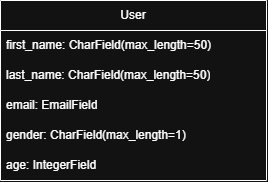

The diagram above was exported from draw.io. Its source (the exported page's mxGraphModel, read from the mxfile embedded in the PNG):
<mxGraphModel dx="538" dy="393" grid="1" gridSize="10" guides="1" tooltips="1" connect="1" arrows="1" fold="1" page="1" pageScale="1" pageWidth="827" pageHeight="1169" math="0" shadow="0">
  <root>
    <mxCell id="0" />
    <mxCell id="1" parent="0" />
    <mxCell id="1vAwvuSiFfQT-hUEbVO1-1" parent="1" style="swimlane;fontStyle=0;childLayout=stackLayout;horizontal=1;startSize=30;horizontalStack=0;resizeParent=1;resizeParentMax=0;resizeLast=0;collapsible=1;marginBottom=0;whiteSpace=wrap;html=1;" value="User" vertex="1">
      <mxGeometry height="180" width="266" x="70" y="50" as="geometry" />
    </mxCell>
    <mxCell id="1vAwvuSiFfQT-hUEbVO1-2" parent="1vAwvuSiFfQT-hUEbVO1-1" style="text;strokeColor=none;fillColor=none;align=left;verticalAlign=middle;spacingLeft=4;spacingRight=4;overflow=hidden;points=[[0,0.5],[1,0.5]];portConstraint=eastwest;rotatable=0;whiteSpace=wrap;html=1;" value="first_name: CharField(max_length=50)" vertex="1">
      <mxGeometry height="30" width="266" y="30" as="geometry" />
    </mxCell>
    <mxCell id="1vAwvuSiFfQT-hUEbVO1-3" parent="1vAwvuSiFfQT-hUEbVO1-1" style="text;strokeColor=none;fillColor=none;align=left;verticalAlign=middle;spacingLeft=4;spacingRight=4;overflow=hidden;points=[[0,0.5],[1,0.5]];portConstraint=eastwest;rotatable=0;whiteSpace=wrap;html=1;" value="last_name: CharField(max_length=50)" vertex="1">
      <mxGeometry height="30" width="266" y="60" as="geometry" />
    </mxCell>
    <mxCell id="1vAwvuSiFfQT-hUEbVO1-4" parent="1vAwvuSiFfQT-hUEbVO1-1" style="text;strokeColor=none;fillColor=none;align=left;verticalAlign=middle;spacingLeft=4;spacingRight=4;overflow=hidden;points=[[0,0.5],[1,0.5]];portConstraint=eastwest;rotatable=0;whiteSpace=wrap;html=1;" value="email: EmailField" vertex="1">
      <mxGeometry height="30" width="266" y="90" as="geometry" />
    </mxCell>
    <mxCell id="1vAwvuSiFfQT-hUEbVO1-9" parent="1vAwvuSiFfQT-hUEbVO1-1" style="text;strokeColor=none;fillColor=none;align=left;verticalAlign=middle;spacingLeft=4;spacingRight=4;overflow=hidden;points=[[0,0.5],[1,0.5]];portConstraint=eastwest;rotatable=0;whiteSpace=wrap;html=1;" value="gender: CharField(max_length=1)" vertex="1">
      <mxGeometry height="30" width="266" y="120" as="geometry" />
    </mxCell>
    <mxCell id="1vAwvuSiFfQT-hUEbVO1-10" parent="1vAwvuSiFfQT-hUEbVO1-1" style="text;strokeColor=none;fillColor=none;align=left;verticalAlign=middle;spacingLeft=4;spacingRight=4;overflow=hidden;points=[[0,0.5],[1,0.5]];portConstraint=eastwest;rotatable=0;whiteSpace=wrap;html=1;" value="age: IntegerField" vertex="1">
      <mxGeometry height="30" width="266" y="150" as="geometry" />
    </mxCell>
  </root>
</mxGraphModel>